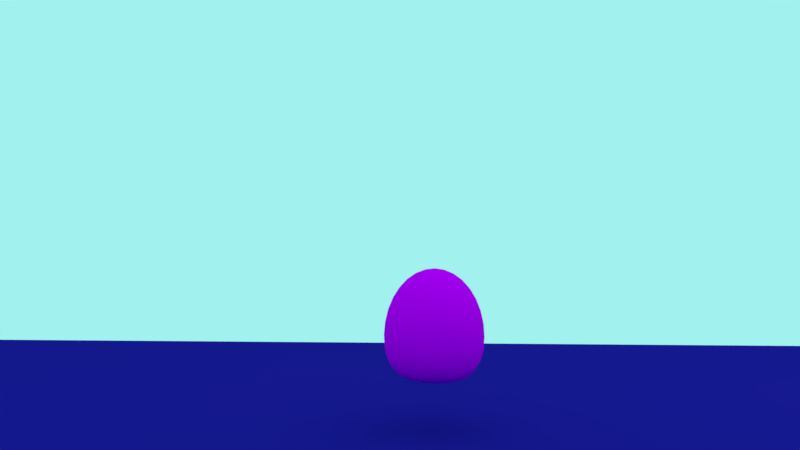 # Source: Fase_I_Baby_jump.blend  (saved by Blender 2.79.0; exported with 4.5.12 LTS)
import bpy
from mathutils import Matrix  # noqa: F401  (used for matrix-valued properties, if any)

bpy.ops.wm.read_factory_settings(use_empty=True)
scene = bpy.context.scene
scene.name = 'Scene'

# ---- collections
col_collection_1 = bpy.data.collections.new('Collection 1'); scene.collection.children.link(col_collection_1)

# ---- images (referenced by path relative to the original .blend; pixels are not part of the script)
import os
ASSET_DIR = os.environ.get("B2B_ASSET_DIR", "")  # directory of the original .blend (textures are referenced by path, not embedded)
HERE = os.path.dirname(os.path.abspath(__file__))  # packed textures are extracted next to this script under _unpacked/

def load_image(name, relpath, width, height, colorspace="sRGB"):
    """Load a texture the original file referenced (path relative to the .blend, or extracted next to this script)."""
    p = next((c for c in (os.path.join(HERE, relpath), os.path.join(ASSET_DIR, relpath)) if relpath and os.path.exists(c)), "")
    if p:
        img = bpy.data.images.load(p, check_existing=True)
        img.name = name
    else:  # same state as the original file: an image datablock whose file is absent (Cycles renders it pink)
        img = bpy.data.images.new(name, width, height)
        img.source = "FILE"
        img.filepath = "//" + (relpath or name)
    img.colorspace_settings.name = colorspace
    return img
img_happy_texture_png = load_image('Happy_texture.png', 'Happy_texture.png', 1024, 1024, 'sRGB')

# ---- materials (node trees are filled in below, after node groups)
mat_material_002 = bpy.data.materials.new('Material.002')
mat_material_002.alpha_threshold = 0.0
mat_material_002.roughness = 0.5
mat_material_001 = bpy.data.materials.new('Material.001')
mat_material_001.alpha_threshold = 0.0
mat_material_001.roughness = 0.5

# ---- material node trees
mat_material_002.use_nodes = True; mat_material_002.node_tree.nodes.clear()
_N = mat_material_002.node_tree.nodes; _L = mat_material_002.node_tree.links
n0 = _N.new('ShaderNodeOutputMaterial'); n0.name = 'Material Output'; n0.location = (300, 300)
n1 = _N.new('ShaderNodeBsdfDiffuse'); n1.name = 'Diffuse BSDF'; n1.location = (10, 300)
n1.inputs[0].default_value = (0.01842, 0.01061, 0.3032, 1.0)
_L.new(n1.outputs[0], n0.inputs[0])
n0.is_active_output = True
mat_material_001.use_nodes = True; mat_material_001.node_tree.nodes.clear()
_N = mat_material_001.node_tree.nodes; _L = mat_material_001.node_tree.links
n0 = _N.new('ShaderNodeOutputMaterial'); n0.name = 'Material Output'; n0.location = (300, 300)
n1 = _N.new('ShaderNodeBsdfDiffuse'); n1.name = 'Diffuse BSDF'; n1.location = (10, 300)
n2 = _N.new('ShaderNodeTexImage'); n2.name = 'Image Texture'; n2.location = (-180, 300)
n2.width = 140
n2.image = img_happy_texture_png
_L.new(n1.outputs[0], n0.inputs[0])
_L.new(n2.outputs[0], n1.inputs[0])
n0.is_active_output = True

# ---- world
world_world = bpy.data.worlds.new('World'); scene.world = world_world
world_world.use_nodes = True; world_world.node_tree.nodes.clear()
_N = world_world.node_tree.nodes; _L = world_world.node_tree.links
n0 = _N.new('ShaderNodeOutputWorld'); n0.name = 'World Output'; n0.location = (300, 300)
n1 = _N.new('ShaderNodeBackground'); n1.name = 'Background'; n1.location = (10, 300)
n1.inputs[0].default_value = (0.3558, 0.8829, 0.8576, 1.0)
_L.new(n1.outputs[0], n0.inputs[0])
n0.is_active_output = True
world_world.color = (0.05088, 0.05088, 0.05088)
world_world.use_sun_shadow = False
world_world.sun_shadow_jitter_overblur = 0.0
world_world.cycles.sampling_method = 'MANUAL'

# ---- cameras
cam_camera = bpy.data.cameras.new('Camera')
cam_camera.clip_end = 100.0
cam_camera.lens = 23.16
cam_camera.sensor_width = 32.0
cam_camera.sensor_height = 18.0
cam_camera.ortho_scale = 7.314
cam_camera.dof.focus_distance = 0.0

# ---- lights
light_lamp = bpy.data.lights.new('Lamp', 'POINT')
light_lamp.transmission_factor = 0.0
light_lamp.cutoff_distance = 30.0
light_lamp.energy = 100.0
light_lamp.shadow_buffer_clip_start = 1.001
light_lamp.shadow_soft_size = 0.1
light_lamp.shadow_maximum_resolution = 0.006
light_lamp.use_absolute_resolution = True

# ---- meshes
me_plane = bpy.data.meshes.new('Plane')
me_plane.from_pydata([(-1.0, -1.0, 0.0), (1.0, -1.0, 0.0), (-1.0, 1.0, 0.0), (1.0, 1.0, 0.0)], [], [(0, 1, 3, 2)])
_uv = me_plane.uv_layers.new(name='UVMap')
_uv.uv.foreach_set('vector', [-0.6324, -0.6481, 1.441, -0.6481, 1.441, 1.465, -0.6324, 1.465])
me_plane.materials.append(mat_material_002)
me_plane.use_remesh_preserve_volume = False
me_plane.use_remesh_preserve_attributes = False
me_plane.use_mirror_vertex_groups = False
me_plane.update()
me_sphere = bpy.data.meshes.new('Sphere')
me_sphere.from_pydata([(-2.11e-07, 0.1988, 1.006), (-2.11e-07, 0.3899, 0.9416), (-2.11e-07, 0.5661, 0.8367), (-2.11e-07, 0.8472, 0.5233), (-2.11e-07, 0.9414, 0.3269), (-2.11e-07, 1.019, -0.1055), (-2.11e-07, 0.9414, -0.4896), (-2.11e-07, 0.8472, -0.6333), (-2.11e-07, 0.5661, -0.804), (-2.11e-07, 0.3899, -0.8372), (-2.11e-07, 0.1988, -0.8475), (-2.11e-07, 4.768e-07, -0.8479), (0.07625, 0.1837, 1.006), (0.1496, 0.3602, 0.9416), (0.2172, 0.523, 0.8367), (0.2764, 0.6657, 0.6954), (0.325, 0.7827, 0.5233), (0.3611, 0.8697, 0.3269), (0.3833, 0.9233, 0.1139), (0.3909, 0.9414, -0.1055), (0.3833, 0.9233, -0.3108), (0.3611, 0.8697, -0.4896), (0.325, 0.7827, -0.6333), (0.2764, 0.6657, -0.7379), (0.2172, 0.523, -0.804), (0.1496, 0.3602, -0.8372), (0.07625, 0.1837, -0.8475), (0.1409, 0.1406, 1.006), (0.2764, 0.2757, 0.9416), (0.4012, 0.4003, 0.8367), (0.5107, 0.5095, 0.6954), (0.6005, 0.5991, 0.5233), (0.6672, 0.6656, 0.3269), (0.7083, 0.7067, 0.1139), (0.7222, 0.7205, -0.1055), (0.7083, 0.7067, -0.3108), (0.6672, 0.6656, -0.4896), (0.6005, 0.5991, -0.6333), (0.5107, 0.5095, -0.7379), (0.4012, 0.4003, -0.804), (0.2764, 0.2757, -0.8372), (0.1409, 0.1406, -0.8475), (0.1841, 0.07607, 1.006), (0.3611, 0.1492, 0.9416), (0.5242, 0.2166, 0.8367), (0.6672, 0.2757, 0.6954), (0.7846, 0.3242, 0.5233), (0.8718, 0.3602, 0.3269), (0.9255, 0.3824, 0.1139), (0.9436, 0.3899, -0.1055), (0.9255, 0.3824, -0.3108), (0.8718, 0.3602, -0.4896), (0.7846, 0.3242, -0.6333), (0.6672, 0.2757, -0.7379), (0.5242, 0.2166, -0.804), (0.3611, 0.1492, -0.8372), (0.1841, 0.07607, -0.8475), (0.1993, 4.768e-07, 1.006), (0.3909, 4.768e-07, 0.9416), (0.5674, 4.768e-07, 0.8367), (0.7222, 4.768e-07, 0.6954), (0.8492, 4.768e-07, 0.5233), (0.9436, 4.768e-07, 0.3269), (1.002, 4.768e-07, 0.1139), (1.021, 4.768e-07, -0.1055), (1.002, 4.768e-07, -0.3108), (0.9436, 4.768e-07, -0.4896), (0.8492, 4.768e-07, -0.6333), (0.7222, 4.768e-07, -0.7379), (0.5674, 4.768e-07, -0.804), (0.3909, 4.768e-07, -0.8372), (0.1993, 4.768e-07, -0.8475), (0.1841, -0.07607, 1.006), (0.3611, -0.1492, 0.9416), (0.5242, -0.2166, 0.8367), (0.6672, -0.2757, 0.6954), (0.7846, -0.3242, 0.5233), (0.8718, -0.3602, 0.3269), (0.9255, -0.3824, 0.1139), (0.9436, -0.3899, -0.1055), (0.9255, -0.3824, -0.3108), (0.8718, -0.3602, -0.4896), (0.7846, -0.3242, -0.6333), (0.6672, -0.2757, -0.7379), (0.5242, -0.2166, -0.804), (0.3611, -0.1492, -0.8372), (0.1841, -0.07607, -0.8475), (0.1409, -0.1406, 1.006), (0.2764, -0.2757, 0.9416), (0.4012, -0.4003, 0.8367), (0.5107, -0.5095, 0.6954), (0.6005, -0.5991, 0.5233), (0.6672, -0.6656, 0.3269), (0.7083, -0.7066, 0.1139), (0.7222, -0.7205, -0.1055), (0.7083, -0.7066, -0.3108), (0.6672, -0.6656, -0.4896), (0.6005, -0.5991, -0.6333), (0.5107, -0.5095, -0.7379), (0.4012, -0.4003, -0.804), (0.2764, -0.2757, -0.8372), (0.1409, -0.1406, -0.8475), (0.07625, -0.1837, 1.006), (0.1496, -0.3602, 0.9416), (0.2172, -0.523, 0.8367), (0.2764, -0.6656, 0.6954), (0.325, -0.7827, 0.5233), (0.3611, -0.8697, 0.3269), (0.3833, -0.9233, 0.1139), (0.3909, -0.9414, -0.1055), (0.3833, -0.9233, -0.3108), (0.3611, -0.8697, -0.4896), (0.325, -0.7827, -0.6333), (0.2764, -0.6656, -0.7379), (0.2171, -0.523, -0.804), (0.1496, -0.3602, -0.8372), (0.07625, -0.1837, -0.8475), (-2.815e-07, -0.1988, 1.006), (-3.272e-07, -0.3899, 0.9416), (-3.576e-07, -0.5661, 0.8367), (-2.967e-07, -0.7205, 0.6954), (-4.489e-07, -0.8472, 0.5233), (-4.185e-07, -0.9414, 0.3269), (-3.576e-07, -0.9994, 0.1139), (-4.489e-07, -1.019, -0.1055), (-3.576e-07, -0.9994, -0.3108), (-4.794e-07, -0.9414, -0.4896), (-4.489e-07, -0.8472, -0.6333), (-2.967e-07, -0.7205, -0.7379), (-3.728e-07, -0.5661, -0.804), (-3.88e-07, -0.3899, -0.8372), (-2.663e-07, -0.1988, -0.8475), (-3.384e-07, 2.384e-07, 1.028), (-0.07625, -0.1837, 1.006), (-0.1496, -0.3602, 0.9416), (-0.2172, -0.523, 0.8367), (-0.2764, -0.6656, 0.6954), (-0.325, -0.7827, 0.5233), (-0.3611, -0.8697, 0.3269), (-0.3834, -0.9233, 0.1139), (-0.3909, -0.9414, -0.1055), (-0.3834, -0.9233, -0.3108), (-0.3611, -0.8697, -0.4896), (-0.325, -0.7827, -0.6333), (-0.2764, -0.6656, -0.7379), (-0.2172, -0.523, -0.804), (-0.1496, -0.3602, -0.8372), (-0.07625, -0.1837, -0.8475), (-0.1409, -0.1406, 1.006), (-0.2764, -0.2757, 0.9416), (-0.4012, -0.4003, 0.8367), (-0.5107, -0.5095, 0.6954), (-0.6005, -0.5991, 0.5233), (-0.6672, -0.6656, 0.3269), (-0.7083, -0.7066, 0.1139), (-0.7222, -0.7205, -0.1055), (-0.7083, -0.7066, -0.3108), (-0.6672, -0.6656, -0.4896), (-0.6005, -0.5991, -0.6333), (-0.5107, -0.5095, -0.7379), (-0.4012, -0.4003, -0.804), (-0.2764, -0.2757, -0.8372), (-0.1409, -0.1406, -0.8475), (-0.1841, -0.07607, 1.006), (-0.3611, -0.1492, 0.9416), (-0.5242, -0.2166, 0.8367), (-0.6672, -0.2757, 0.6954), (-0.7846, -0.3242, 0.5233), (-0.8718, -0.3602, 0.3269), (-0.9255, -0.3824, 0.1139), (-0.9436, -0.3899, -0.1055), (-0.9255, -0.3824, -0.3108), (-0.8718, -0.3602, -0.4896), (-0.7846, -0.3242, -0.6333), (-0.6672, -0.2757, -0.7379), (-0.5242, -0.2166, -0.804), (-0.3611, -0.1492, -0.8372), (-0.1841, -0.07607, -0.8475), (-0.1993, 5.96e-07, 1.006), (-0.3909, 7.153e-07, 0.9416), (-0.5674, 8.345e-07, 0.8367), (-0.7222, 7.153e-07, 0.6954), (-0.8492, 9.537e-07, 0.5233), (-0.9436, 9.537e-07, 0.3269), (-1.002, 8.345e-07, 0.1139), (-1.021, 9.537e-07, -0.1055), (-1.002, 8.345e-07, -0.3108), (-0.9436, 9.537e-07, -0.4896), (-0.8492, 9.537e-07, -0.6333), (-0.7222, 7.153e-07, -0.7379), (-0.5674, 8.345e-07, -0.804), (-0.3909, 7.153e-07, -0.8372), (-0.1993, 5.96e-07, -0.8475), (-0.1841, 0.07607, 1.006), (-0.3611, 0.1492, 0.9416), (-0.5242, 0.2166, 0.8367), (-0.6672, 0.2757, 0.6954), (-0.7846, 0.3242, 0.5233), (-0.8718, 0.3602, 0.3269), (-0.9255, 0.3824, 0.1139), (-0.9436, 0.3899, -0.1055), (-0.9255, 0.3824, -0.3108), (-0.8718, 0.3602, -0.4896), (-0.7846, 0.3242, -0.6333), (-0.6672, 0.2757, -0.7379), (-0.5242, 0.2166, -0.804), (-0.3611, 0.1492, -0.8372), (-0.1841, 0.07607, -0.8475), (-0.1409, 0.1406, 1.006), (-0.2764, 0.2757, 0.9416), (-0.4012, 0.4003, 0.8367), (-0.5107, 0.5095, 0.6954), (-0.6005, 0.5991, 0.5233), (-0.6672, 0.6657, 0.3269), (-0.7083, 0.7067, 0.1139), (-0.7222, 0.7205, -0.1055), (-0.7083, 0.7067, -0.3108), (-0.6672, 0.6657, -0.4896), (-0.6005, 0.5991, -0.6333), (-0.5107, 0.5095, -0.7379), (-0.4012, 0.4003, -0.804), (-0.2764, 0.2757, -0.8372), (-0.1409, 0.1406, -0.8475), (-0.07625, 0.1837, 1.006), (-0.1496, 0.3602, 0.9416), (-0.2172, 0.523, 0.8367), (-0.2764, 0.6656, 0.6954), (-0.325, 0.7827, 0.5233), (-0.3611, 0.8697, 0.3269), (-0.3833, 0.9233, 0.1139), (-0.3909, 0.9414, -0.1055), (-0.3833, 0.9233, -0.3108), (-0.3611, 0.8697, -0.4896), (-0.325, 0.7827, -0.6333), (-0.2764, 0.6656, -0.7379), (-0.2172, 0.523, -0.804), (-0.1496, 0.3602, -0.8372), (-0.07625, 0.1837, -0.8475), (1.142e-07, 0.7205, 0.6954), (1.903e-07, 0.9994, 0.1139), (1.903e-07, 0.9994, -0.3108), (1.142e-07, 0.7205, -0.7379)], [], [(239, 4, 17, 18), (10, 9, 25, 26), (5, 239, 18, 19), (0, 132, 12), (11, 10, 26), (240, 5, 19, 20), (1, 0, 12, 13), (6, 240, 20, 21), (2, 1, 13, 14), (7, 6, 21, 22), (238, 2, 14, 15), (241, 7, 22, 23), (3, 238, 15, 16), (8, 241, 23, 24), (4, 3, 16, 17), (9, 8, 24, 25), (24, 23, 38, 39), (17, 16, 31, 32), (25, 24, 39, 40), (18, 17, 32, 33), (26, 25, 40, 41), (19, 18, 33, 34), (12, 132, 27), (11, 26, 41), (20, 19, 34, 35), (13, 12, 27, 28), (21, 20, 35, 36), (14, 13, 28, 29), (22, 21, 36, 37), (15, 14, 29, 30), (23, 22, 37, 38), (16, 15, 30, 31), (36, 35, 50, 51), (29, 28, 43, 44), (37, 36, 51, 52), (30, 29, 44, 45), (38, 37, 52, 53), (31, 30, 45, 46), (39, 38, 53, 54), (32, 31, 46, 47), (40, 39, 54, 55), (33, 32, 47, 48), (41, 40, 55, 56), (34, 33, 48, 49), (27, 132, 42), (11, 41, 56), (35, 34, 49, 50), (28, 27, 42, 43), (55, 54, 69, 70), (48, 47, 62, 63), (56, 55, 70, 71), (49, 48, 63, 64), (42, 132, 57), (11, 56, 71), (50, 49, 64, 65), (43, 42, 57, 58), (51, 50, 65, 66), (44, 43, 58, 59), (52, 51, 66, 67), (45, 44, 59, 60), (53, 52, 67, 68), (46, 45, 60, 61), (54, 53, 68, 69), (47, 46, 61, 62), (59, 58, 73, 74), (67, 66, 81, 82), (60, 59, 74, 75), (68, 67, 82, 83), (61, 60, 75, 76), (69, 68, 83, 84), (62, 61, 76, 77), (70, 69, 84, 85), (63, 62, 77, 78), (71, 70, 85, 86), (64, 63, 78, 79), (57, 132, 72), (11, 71, 86), (65, 64, 79, 80), (58, 57, 72, 73), (66, 65, 80, 81), (78, 77, 92, 93), (86, 85, 100, 101), (79, 78, 93, 94), (72, 132, 87), (11, 86, 101), (80, 79, 94, 95), (73, 72, 87, 88), (81, 80, 95, 96), (74, 73, 88, 89), (82, 81, 96, 97), (75, 74, 89, 90), (83, 82, 97, 98), (76, 75, 90, 91), (84, 83, 98, 99), (77, 76, 91, 92), (85, 84, 99, 100), (97, 96, 111, 112), (90, 89, 104, 105), (98, 97, 112, 113), (91, 90, 105, 106), (99, 98, 113, 114), (92, 91, 106, 107), (100, 99, 114, 115), (93, 92, 107, 108), (101, 100, 115, 116), (94, 93, 108, 109), (87, 132, 102), (11, 101, 116), (95, 94, 109, 110), (88, 87, 102, 103), (96, 95, 110, 111), (89, 88, 103, 104), (116, 115, 130, 131), (109, 108, 123, 124), (102, 132, 117), (11, 116, 131), (110, 109, 124, 125), (103, 102, 117, 118), (111, 110, 125, 126), (104, 103, 118, 119), (112, 111, 126, 127), (105, 104, 119, 120), (113, 112, 127, 128), (106, 105, 120, 121), (114, 113, 128, 129), (107, 106, 121, 122), (115, 114, 129, 130), (108, 107, 122, 123), (120, 119, 135, 136), (128, 127, 143, 144), (121, 120, 136, 137), (129, 128, 144, 145), (122, 121, 137, 138), (130, 129, 145, 146), (123, 122, 138, 139), (131, 130, 146, 147), (124, 123, 139, 140), (117, 132, 133), (11, 131, 147), (125, 124, 140, 141), (118, 117, 133, 134), (126, 125, 141, 142), (119, 118, 134, 135), (127, 126, 142, 143), (140, 139, 154, 155), (133, 132, 148), (11, 147, 162), (141, 140, 155, 156), (134, 133, 148, 149), (142, 141, 156, 157), (135, 134, 149, 150), (143, 142, 157, 158), (136, 135, 150, 151), (144, 143, 158, 159), (137, 136, 151, 152), (145, 144, 159, 160), (138, 137, 152, 153), (146, 145, 160, 161), (139, 138, 153, 154), (147, 146, 161, 162), (159, 158, 173, 174), (152, 151, 166, 167), (160, 159, 174, 175), (153, 152, 167, 168), (161, 160, 175, 176), (154, 153, 168, 169), (162, 161, 176, 177), (155, 154, 169, 170), (148, 132, 163), (11, 162, 177), (156, 155, 170, 171), (149, 148, 163, 164), (157, 156, 171, 172), (150, 149, 164, 165), (158, 157, 172, 173), (151, 150, 165, 166), (11, 177, 192), (171, 170, 185, 186), (164, 163, 178, 179), (172, 171, 186, 187), (165, 164, 179, 180), (173, 172, 187, 188), (166, 165, 180, 181), (174, 173, 188, 189), (167, 166, 181, 182), (175, 174, 189, 190), (168, 167, 182, 183), (176, 175, 190, 191), (169, 168, 183, 184), (177, 176, 191, 192), (170, 169, 184, 185), (163, 132, 178), (190, 189, 204, 205), (183, 182, 197, 198), (191, 190, 205, 206), (184, 183, 198, 199), (192, 191, 206, 207), (185, 184, 199, 200), (178, 132, 193), (11, 192, 207), (186, 185, 200, 201), (179, 178, 193, 194), (187, 186, 201, 202), (180, 179, 194, 195), (188, 187, 202, 203), (181, 180, 195, 196), (189, 188, 203, 204), (182, 181, 196, 197), (194, 193, 208, 209), (202, 201, 216, 217), (195, 194, 209, 210), (203, 202, 217, 218), (196, 195, 210, 211), (204, 203, 218, 219), (197, 196, 211, 212), (205, 204, 219, 220), (198, 197, 212, 213), (206, 205, 220, 221), (199, 198, 213, 214), (207, 206, 221, 222), (200, 199, 214, 215), (193, 132, 208), (11, 207, 222), (201, 200, 215, 216), (213, 212, 227, 228), (221, 220, 235, 236), (214, 213, 228, 229), (222, 221, 236, 237), (215, 214, 229, 230), (208, 132, 223), (11, 222, 237), (216, 215, 230, 231), (209, 208, 223, 224), (217, 216, 231, 232), (210, 209, 224, 225), (218, 217, 232, 233), (211, 210, 225, 226), (219, 218, 233, 234), (212, 211, 226, 227), (220, 219, 234, 235), (232, 231, 240, 6), (225, 224, 1, 2), (233, 232, 6, 7), (226, 225, 2, 238), (234, 233, 7, 241), (227, 226, 238, 3), (235, 234, 241, 8), (228, 227, 3, 4), (236, 235, 8, 9), (229, 228, 4, 239), (237, 236, 9, 10), (230, 229, 239, 5), (223, 132, 0), (11, 237, 10), (231, 230, 5, 240), (224, 223, 0, 1)])
me_sphere.polygons.foreach_set('use_smooth', [True] * 256)
_uv = me_sphere.uv_layers.new(name='UVMap')
_uv.uv.foreach_set('vector', [0.2991, 0.3709, 0.2991, 0.4299, 0.2167, 0.4299, 0.2116, 0.3709, 0.2991, 0.1043, 0.2991, 0.1072, 0.265, 0.1072, 0.2817, 0.1043, 0.2991, 0.31, 0.2991, 0.3709, 0.2116, 0.3709, 0.2099, 0.31, 0.2991, 0.6182, 0.2991, 0.6243, 0.2817, 0.6182, 0.2991, 0.1042, 0.2991, 0.1043, 0.2817, 0.1043, 0.2991, 0.2531, 0.2991, 0.31, 0.2099, 0.31, 0.2116, 0.2531, 0.2991, 0.6003, 0.2991, 0.6182, 0.2817, 0.6182, 0.265, 0.6003, 0.2991, 0.2036, 0.2991, 0.2531, 0.2116, 0.2531, 0.2167, 0.2036, 0.2991, 0.5712, 0.2991, 0.6003, 0.265, 0.6003, 0.2496, 0.5712, 0.2991, 0.1637, 0.2991, 0.2036, 0.2167, 0.2036, 0.225, 0.1637, 0.2991, 0.5321, 0.2991, 0.5712, 0.2496, 0.5712, 0.2361, 0.5321, 0.2991, 0.1347, 0.2991, 0.1637, 0.225, 0.1637, 0.2361, 0.1347, 0.2991, 0.4844, 0.2991, 0.5321, 0.2361, 0.5321, 0.225, 0.4844, 0.2991, 0.1164, 0.2991, 0.1347, 0.2361, 0.1347, 0.2496, 0.1164, 0.2991, 0.4299, 0.2991, 0.4844, 0.225, 0.4844, 0.2167, 0.4299, 0.2991, 0.1072, 0.2991, 0.1164, 0.2496, 0.1164, 0.265, 0.1072, 0.2496, 0.1164, 0.2361, 0.1347, 0.1826, 0.1347, 0.2076, 0.1164, 0.2167, 0.4299, 0.225, 0.4844, 0.1621, 0.4844, 0.1468, 0.4299, 0.265, 0.1072, 0.2496, 0.1164, 0.2076, 0.1164, 0.2361, 0.1072, 0.2116, 0.3709, 0.2167, 0.4299, 0.1468, 0.4299, 0.1375, 0.3709, 0.2817, 0.1043, 0.265, 0.1072, 0.2361, 0.1072, 0.267, 0.1043, 0.2099, 0.31, 0.2116, 0.3709, 0.1375, 0.3709, 0.1343, 0.31, 0.2817, 0.6182, 0.2991, 0.6243, 0.267, 0.6182, 0.2991, 0.1042, 0.2817, 0.1043, 0.267, 0.1043, 0.2116, 0.2531, 0.2099, 0.31, 0.1343, 0.31, 0.1375, 0.2531, 0.265, 0.6003, 0.2817, 0.6182, 0.267, 0.6182, 0.2361, 0.6003, 0.2167, 0.2036, 0.2116, 0.2531, 0.1375, 0.2531, 0.1468, 0.2036, 0.2496, 0.5712, 0.265, 0.6003, 0.2361, 0.6003, 0.2076, 0.5712, 0.225, 0.1637, 0.2167, 0.2036, 0.1468, 0.2036, 0.1621, 0.1637, 0.2361, 0.5321, 0.2496, 0.5712, 0.2076, 0.5712, 0.1826, 0.5321, 0.2361, 0.1347, 0.225, 0.1637, 0.1621, 0.1637, 0.1826, 0.1347, 0.225, 0.4844, 0.2361, 0.5321, 0.1826, 0.5321, 0.1621, 0.4844, 0.1468, 0.2036, 0.1375, 0.2531, 0.08791, 0.2531, 0.1002, 0.2036, 0.2076, 0.5712, 0.2361, 0.6003, 0.2167, 0.6003, 0.1795, 0.5712, 0.1621, 0.1637, 0.1468, 0.2036, 0.1002, 0.2036, 0.1201, 0.1637, 0.1826, 0.5321, 0.2076, 0.5712, 0.1795, 0.5712, 0.1468, 0.5321, 0.1826, 0.1347, 0.1621, 0.1637, 0.1201, 0.1637, 0.1468, 0.1347, 0.1621, 0.4844, 0.1826, 0.5321, 0.1468, 0.5321, 0.1201, 0.4844, 0.2076, 0.1164, 0.1826, 0.1347, 0.1468, 0.1347, 0.1795, 0.1164, 0.1468, 0.4299, 0.1621, 0.4844, 0.1201, 0.4844, 0.1002, 0.4299, 0.2361, 0.1072, 0.2076, 0.1164, 0.1795, 0.1164, 0.2167, 0.1072, 0.1375, 0.3709, 0.1468, 0.4299, 0.1002, 0.4299, 0.08791, 0.3709, 0.267, 0.1043, 0.2361, 0.1072, 0.2167, 0.1072, 0.2571, 0.1043, 0.1343, 0.31, 0.1375, 0.3709, 0.08791, 0.3709, 0.08377, 0.31, 0.267, 0.6182, 0.2991, 0.6243, 0.2571, 0.6182, 0.2991, 0.1042, 0.267, 0.1043, 0.2571, 0.1043, 0.1375, 0.2531, 0.1343, 0.31, 0.08377, 0.31, 0.08791, 0.2531, 0.2361, 0.6003, 0.267, 0.6182, 0.2571, 0.6182, 0.2167, 0.6003, 0.2167, 0.1072, 0.1795, 0.1164, 0.1696, 0.1164, 0.2099, 0.1072, 0.08791, 0.3709, 0.1002, 0.4299, 0.08377, 0.4299, 0.07051, 0.3709, 0.2571, 0.1043, 0.2167, 0.1072, 0.2099, 0.1072, 0.2537, 0.1043, 0.08377, 0.31, 0.08791, 0.3709, 0.07051, 0.3709, 0.06603, 0.31, 0.2571, 0.6182, 0.2991, 0.6243, 0.2537, 0.6182, 0.2991, 0.1042, 0.2571, 0.1043, 0.2537, 0.1043, 0.08791, 0.2531, 0.08377, 0.31, 0.06603, 0.31, 0.07051, 0.2531, 0.2167, 0.6003, 0.2571, 0.6182, 0.2537, 0.6182, 0.2099, 0.6003, 0.1002, 0.2036, 0.08791, 0.2531, 0.07051, 0.2531, 0.08377, 0.2036, 0.1795, 0.5712, 0.2167, 0.6003, 0.2099, 0.6003, 0.1696, 0.5712, 0.1201, 0.1637, 0.1002, 0.2036, 0.08377, 0.2036, 0.1053, 0.1637, 0.1468, 0.5321, 0.1795, 0.5712, 0.1696, 0.5712, 0.1343, 0.5321, 0.1468, 0.1347, 0.1201, 0.1637, 0.1053, 0.1637, 0.1343, 0.1347, 0.1201, 0.4844, 0.1468, 0.5321, 0.1343, 0.5321, 0.1053, 0.4844, 0.1795, 0.1164, 0.1468, 0.1347, 0.1343, 0.1347, 0.1696, 0.1164, 0.1002, 0.4299, 0.1201, 0.4844, 0.1053, 0.4844, 0.08377, 0.4299, 0.5104, 0.8656, 0.4736, 0.9006, 0.4674, 0.9006, 0.5014, 0.8656, 0.5691, 0.375, 0.5888, 0.423, 0.5738, 0.423, 0.5556, 0.375, 0.5426, 0.8185, 0.5104, 0.8656, 0.5014, 0.8656, 0.5312, 0.8185, 0.5426, 0.3401, 0.5691, 0.375, 0.5556, 0.375, 0.5312, 0.3401, 0.5691, 0.761, 0.5426, 0.8185, 0.5312, 0.8185, 0.5556, 0.761, 0.5104, 0.3181, 0.5426, 0.3401, 0.5312, 0.3401, 0.5014, 0.3181, 0.5888, 0.6955, 0.5691, 0.761, 0.5556, 0.761, 0.5738, 0.6955, 0.4736, 0.307, 0.5104, 0.3181, 0.5014, 0.3181, 0.4674, 0.307, 0.6009, 0.6244, 0.5888, 0.6955, 0.5738, 0.6955, 0.585, 0.6244, 0.4336, 0.3035, 0.4736, 0.307, 0.4674, 0.307, 0.4305, 0.3035, 0.605, 0.5512, 0.6009, 0.6244, 0.585, 0.6244, 0.5888, 0.5512, 0.4336, 0.9222, 0.3921, 0.9295, 0.4305, 0.9222, 0.3921, 0.3034, 0.4336, 0.3035, 0.4305, 0.3035, 0.6009, 0.4826, 0.605, 0.5512, 0.5888, 0.5512, 0.585, 0.4826, 0.4736, 0.9006, 0.4336, 0.9222, 0.4305, 0.9222, 0.4674, 0.9006, 0.5888, 0.423, 0.6009, 0.4826, 0.585, 0.4826, 0.5738, 0.423, 0.585, 0.6244, 0.5738, 0.6955, 0.5312, 0.6955, 0.5397, 0.6244, 0.4305, 0.3035, 0.4674, 0.307, 0.4497, 0.307, 0.4215, 0.3035, 0.5888, 0.5512, 0.585, 0.6244, 0.5397, 0.6244, 0.5426, 0.5512, 0.4305, 0.9222, 0.3921, 0.9295, 0.4215, 0.9222, 0.3921, 0.3034, 0.4305, 0.3035, 0.4215, 0.3035, 0.585, 0.4826, 0.5888, 0.5512, 0.5426, 0.5512, 0.5397, 0.4826, 0.4674, 0.9006, 0.4305, 0.9222, 0.4215, 0.9222, 0.4497, 0.9006, 0.5738, 0.423, 0.585, 0.4826, 0.5397, 0.4826, 0.5312, 0.423, 0.5014, 0.8656, 0.4674, 0.9006, 0.4497, 0.9006, 0.4757, 0.8656, 0.5556, 0.375, 0.5738, 0.423, 0.5312, 0.423, 0.5173, 0.375, 0.5312, 0.8185, 0.5014, 0.8656, 0.4757, 0.8656, 0.4985, 0.8185, 0.5312, 0.3401, 0.5556, 0.375, 0.5173, 0.375, 0.4985, 0.3401, 0.5556, 0.761, 0.5312, 0.8185, 0.4985, 0.8185, 0.5173, 0.761, 0.5014, 0.3181, 0.5312, 0.3401, 0.4985, 0.3401, 0.4757, 0.3181, 0.5738, 0.6955, 0.5556, 0.761, 0.5173, 0.761, 0.5312, 0.6955, 0.4674, 0.307, 0.5014, 0.3181, 0.4757, 0.3181, 0.4497, 0.307, 0.5173, 0.375, 0.5312, 0.423, 0.4674, 0.423, 0.4598, 0.375, 0.4985, 0.8185, 0.4757, 0.8656, 0.4374, 0.8656, 0.4497, 0.8185, 0.4985, 0.3401, 0.5173, 0.375, 0.4598, 0.375, 0.4497, 0.3401, 0.5173, 0.761, 0.4985, 0.8185, 0.4497, 0.8185, 0.4598, 0.761, 0.4757, 0.3181, 0.4985, 0.3401, 0.4497, 0.3401, 0.4374, 0.3181, 0.5312, 0.6955, 0.5173, 0.761, 0.4598, 0.761, 0.4674, 0.6955, 0.4497, 0.307, 0.4757, 0.3181, 0.4374, 0.3181, 0.4233, 0.307, 0.5397, 0.6244, 0.5312, 0.6955, 0.4674, 0.6955, 0.472, 0.6244, 0.4215, 0.3035, 0.4497, 0.307, 0.4233, 0.307, 0.408, 0.3035, 0.5426, 0.5512, 0.5397, 0.6244, 0.472, 0.6244, 0.4736, 0.5512, 0.4215, 0.9222, 0.3921, 0.9295, 0.408, 0.9222, 0.3921, 0.3034, 0.4215, 0.3035, 0.408, 0.3035, 0.5397, 0.4826, 0.5426, 0.5512, 0.4736, 0.5512, 0.472, 0.4826, 0.4497, 0.9006, 0.4215, 0.9222, 0.408, 0.9222, 0.4233, 0.9006, 0.5312, 0.423, 0.5397, 0.4826, 0.472, 0.4826, 0.4674, 0.423, 0.4757, 0.8656, 0.4497, 0.9006, 0.4233, 0.9006, 0.4374, 0.8656, 0.408, 0.3035, 0.4233, 0.307, 0.3921, 0.307, 0.3921, 0.3035, 0.4736, 0.5512, 0.472, 0.6244, 0.3921, 0.6244, 0.3921, 0.5512, 0.408, 0.9222, 0.3921, 0.9295, 0.3921, 0.9222, 0.3921, 0.3034, 0.408, 0.3035, 0.3921, 0.3035, 0.472, 0.4826, 0.4736, 0.5512, 0.3921, 0.5512, 0.3921, 0.4826, 0.4233, 0.9006, 0.408, 0.9222, 0.3921, 0.9222, 0.3921, 0.9006, 0.4674, 0.423, 0.472, 0.4826, 0.3921, 0.4826, 0.3921, 0.423, 0.4374, 0.8656, 0.4233, 0.9006, 0.3921, 0.9006, 0.3921, 0.8656, 0.4598, 0.375, 0.4674, 0.423, 0.3921, 0.423, 0.3921, 0.375, 0.4497, 0.8185, 0.4374, 0.8656, 0.3921, 0.8656, 0.3921, 0.8185, 0.4497, 0.3401, 0.4598, 0.375, 0.3921, 0.375, 0.3921, 0.3401, 0.4598, 0.761, 0.4497, 0.8185, 0.3921, 0.8185, 0.3921, 0.761, 0.4374, 0.3181, 0.4497, 0.3401, 0.3921, 0.3401, 0.3921, 0.3181, 0.4674, 0.6955, 0.4598, 0.761, 0.3921, 0.761, 0.3921, 0.6955, 0.4233, 0.307, 0.4374, 0.3181, 0.3921, 0.3181, 0.3921, 0.307, 0.472, 0.6244, 0.4674, 0.6955, 0.3921, 0.6955, 0.3921, 0.6244, 0.3921, 0.8185, 0.3921, 0.8656, 0.3468, 0.8656, 0.3345, 0.8185, 0.3921, 0.3401, 0.3921, 0.375, 0.3244, 0.375, 0.3345, 0.3401, 0.3921, 0.761, 0.3921, 0.8185, 0.3345, 0.8185, 0.3244, 0.761, 0.3921, 0.3181, 0.3921, 0.3401, 0.3345, 0.3401, 0.3468, 0.3181, 0.3921, 0.6955, 0.3921, 0.761, 0.3244, 0.761, 0.3168, 0.6955, 0.3921, 0.307, 0.3921, 0.3181, 0.3468, 0.3181, 0.3609, 0.307, 0.3921, 0.6244, 0.3921, 0.6955, 0.3168, 0.6955, 0.3122, 0.6244, 0.3921, 0.3035, 0.3921, 0.307, 0.3609, 0.307, 0.3762, 0.3035, 0.3921, 0.5512, 0.3921, 0.6244, 0.3122, 0.6244, 0.3106, 0.5512, 0.3921, 0.9222, 0.3921, 0.9295, 0.3762, 0.9222, 0.3921, 0.3034, 0.3921, 0.3035, 0.3762, 0.3035, 0.3921, 0.4826, 0.3921, 0.5512, 0.3106, 0.5512, 0.3122, 0.4826, 0.3921, 0.9006, 0.3921, 0.9222, 0.3762, 0.9222, 0.3609, 0.9006, 0.3921, 0.423, 0.3921, 0.4826, 0.3122, 0.4826, 0.3168, 0.423, 0.3921, 0.8656, 0.3921, 0.9006, 0.3609, 0.9006, 0.3468, 0.8656, 0.3921, 0.375, 0.3921, 0.423, 0.3168, 0.423, 0.3244, 0.375, 0.3106, 0.5512, 0.3122, 0.6244, 0.2445, 0.6244, 0.2416, 0.5512, 0.3762, 0.9222, 0.3921, 0.9295, 0.3627, 0.9222, 0.3921, 0.3034, 0.3762, 0.3035, 0.3627, 0.3035, 0.3122, 0.4826, 0.3106, 0.5512, 0.2416, 0.5512, 0.2445, 0.4826, 0.3609, 0.9006, 0.3762, 0.9222, 0.3627, 0.9222, 0.3345, 0.9006, 0.3168, 0.423, 0.3122, 0.4826, 0.2445, 0.4826, 0.253, 0.423, 0.3468, 0.8656, 0.3609, 0.9006, 0.3345, 0.9006, 0.3085, 0.8656, 0.3244, 0.375, 0.3168, 0.423, 0.253, 0.423, 0.2669, 0.375, 0.3345, 0.8185, 0.3468, 0.8656, 0.3085, 0.8656, 0.2857, 0.8185, 0.3345, 0.3401, 0.3244, 0.375, 0.2669, 0.375, 0.2857, 0.3401, 0.3244, 0.761, 0.3345, 0.8185, 0.2857, 0.8185, 0.2669, 0.761, 0.3468, 0.3181, 0.3345, 0.3401, 0.2857, 0.3401, 0.3085, 0.3181, 0.3168, 0.6955, 0.3244, 0.761, 0.2669, 0.761, 0.253, 0.6955, 0.3609, 0.307, 0.3468, 0.3181, 0.3085, 0.3181, 0.3345, 0.307, 0.3122, 0.6244, 0.3168, 0.6955, 0.253, 0.6955, 0.2445, 0.6244, 0.3762, 0.3035, 0.3609, 0.307, 0.3345, 0.307, 0.3627, 0.3035, 0.2857, 0.3401, 0.2669, 0.375, 0.2286, 0.375, 0.253, 0.3401, 0.2669, 0.761, 0.2857, 0.8185, 0.253, 0.8185, 0.2286, 0.761, 0.3085, 0.3181, 0.2857, 0.3401, 0.253, 0.3401, 0.2828, 0.3181, 0.253, 0.6955, 0.2669, 0.761, 0.2286, 0.761, 0.2104, 0.6955, 0.3345, 0.307, 0.3085, 0.3181, 0.2828, 0.3181, 0.3168, 0.307, 0.2445, 0.6244, 0.253, 0.6955, 0.2104, 0.6955, 0.1992, 0.6244, 0.3627, 0.3035, 0.3345, 0.307, 0.3168, 0.307, 0.3537, 0.3035, 0.2416, 0.5512, 0.2445, 0.6244, 0.1992, 0.6244, 0.1954, 0.5512, 0.3627, 0.9222, 0.3921, 0.9295, 0.3537, 0.9222, 0.3921, 0.3034, 0.3627, 0.3035, 0.3537, 0.3035, 0.2445, 0.4826, 0.2416, 0.5512, 0.1954, 0.5512, 0.1992, 0.4826, 0.3345, 0.9006, 0.3627, 0.9222, 0.3537, 0.9222, 0.3168, 0.9006, 0.253, 0.423, 0.2445, 0.4826, 0.1992, 0.4826, 0.2104, 0.423, 0.3085, 0.8656, 0.3345, 0.9006, 0.3168, 0.9006, 0.2828, 0.8656, 0.2669, 0.375, 0.253, 0.423, 0.2104, 0.423, 0.2286, 0.375, 0.2857, 0.8185, 0.3085, 0.8656, 0.2828, 0.8656, 0.253, 0.8185, 0.3921, 0.3034, 0.3537, 0.3035, 0.3506, 0.3035, 0.1992, 0.4826, 0.1954, 0.5512, 0.1792, 0.5512, 0.1833, 0.4826, 0.3168, 0.9006, 0.3537, 0.9222, 0.3506, 0.9222, 0.3106, 0.9006, 0.2104, 0.423, 0.1992, 0.4826, 0.1833, 0.4826, 0.1954, 0.423, 0.2828, 0.8656, 0.3168, 0.9006, 0.3106, 0.9006, 0.2738, 0.8656, 0.2286, 0.375, 0.2104, 0.423, 0.1954, 0.423, 0.2151, 0.375, 0.253, 0.8185, 0.2828, 0.8656, 0.2738, 0.8656, 0.2416, 0.8185, 0.253, 0.3401, 0.2286, 0.375, 0.2151, 0.375, 0.2416, 0.3401, 0.2286, 0.761, 0.253, 0.8185, 0.2416, 0.8185, 0.2151, 0.761, 0.2828, 0.3181, 0.253, 0.3401, 0.2416, 0.3401, 0.2738, 0.3181, 0.2104, 0.6955, 0.2286, 0.761, 0.2151, 0.761, 0.1954, 0.6955, 0.3168, 0.307, 0.2828, 0.3181, 0.2738, 0.3181, 0.3106, 0.307, 0.1992, 0.6244, 0.2104, 0.6955, 0.1954, 0.6955, 0.1833, 0.6244, 0.3537, 0.3035, 0.3168, 0.307, 0.3106, 0.307, 0.3506, 0.3035, 0.1954, 0.5512, 0.1992, 0.6244, 0.1833, 0.6244, 0.1792, 0.5512, 0.3537, 0.9222, 0.3921, 0.9295, 0.3506, 0.9222, 0.4286, 0.1164, 0.464, 0.1347, 0.4514, 0.1347, 0.4188, 0.1164, 0.5145, 0.4299, 0.4929, 0.4844, 0.4782, 0.4844, 0.4981, 0.4299, 0.3883, 0.1072, 0.4286, 0.1164, 0.4188, 0.1164, 0.3815, 0.1072, 0.5277, 0.3709, 0.5145, 0.4299, 0.4981, 0.4299, 0.5103, 0.3709, 0.3446, 0.1043, 0.3883, 0.1072, 0.3815, 0.1072, 0.3411, 0.1043, 0.5322, 0.31, 0.5277, 0.3709, 0.5103, 0.3709, 0.5145, 0.31, 0.3446, 0.6182, 0.2991, 0.6243, 0.3411, 0.6182, 0.2991, 0.1042, 0.3446, 0.1043, 0.3411, 0.1043, 0.5277, 0.2531, 0.5322, 0.31, 0.5145, 0.31, 0.5103, 0.2531, 0.3883, 0.6003, 0.3446, 0.6182, 0.3411, 0.6182, 0.3815, 0.6003, 0.5145, 0.2036, 0.5277, 0.2531, 0.5103, 0.2531, 0.4981, 0.2036, 0.4286, 0.5712, 0.3883, 0.6003, 0.3815, 0.6003, 0.4188, 0.5712, 0.4929, 0.1637, 0.5145, 0.2036, 0.4981, 0.2036, 0.4782, 0.1637, 0.464, 0.5321, 0.4286, 0.5712, 0.4188, 0.5712, 0.4514, 0.5321, 0.464, 0.1347, 0.4929, 0.1637, 0.4782, 0.1637, 0.4514, 0.1347, 0.4929, 0.4844, 0.464, 0.5321, 0.4514, 0.5321, 0.4782, 0.4844, 0.3815, 0.6003, 0.3411, 0.6182, 0.3313, 0.6182, 0.3622, 0.6003, 0.4981, 0.2036, 0.5103, 0.2531, 0.4608, 0.2531, 0.4514, 0.2036, 0.4188, 0.5712, 0.3815, 0.6003, 0.3622, 0.6003, 0.3907, 0.5712, 0.4782, 0.1637, 0.4981, 0.2036, 0.4514, 0.2036, 0.4362, 0.1637, 0.4514, 0.5321, 0.4188, 0.5712, 0.3907, 0.5712, 0.4157, 0.5321, 0.4514, 0.1347, 0.4782, 0.1637, 0.4362, 0.1637, 0.4157, 0.1347, 0.4782, 0.4844, 0.4514, 0.5321, 0.4157, 0.5321, 0.4362, 0.4844, 0.4188, 0.1164, 0.4514, 0.1347, 0.4157, 0.1347, 0.3907, 0.1164, 0.4981, 0.4299, 0.4782, 0.4844, 0.4362, 0.4844, 0.4514, 0.4299, 0.3815, 0.1072, 0.4188, 0.1164, 0.3907, 0.1164, 0.3622, 0.1072, 0.5103, 0.3709, 0.4981, 0.4299, 0.4514, 0.4299, 0.4608, 0.3709, 0.3411, 0.1043, 0.3815, 0.1072, 0.3622, 0.1072, 0.3313, 0.1043, 0.5145, 0.31, 0.5103, 0.3709, 0.4608, 0.3709, 0.464, 0.31, 0.3411, 0.6182, 0.2991, 0.6243, 0.3313, 0.6182, 0.2991, 0.1042, 0.3411, 0.1043, 0.3313, 0.1043, 0.5103, 0.2531, 0.5145, 0.31, 0.464, 0.31, 0.4608, 0.2531, 0.4514, 0.4299, 0.4362, 0.4844, 0.3733, 0.4844, 0.3815, 0.4299, 0.3622, 0.1072, 0.3907, 0.1164, 0.3487, 0.1164, 0.3333, 0.1072, 0.4608, 0.3709, 0.4514, 0.4299, 0.3815, 0.4299, 0.3866, 0.3709, 0.3313, 0.1043, 0.3622, 0.1072, 0.3333, 0.1072, 0.3165, 0.1043, 0.464, 0.31, 0.4608, 0.3709, 0.3866, 0.3709, 0.3883, 0.31, 0.3313, 0.6182, 0.2991, 0.6243, 0.3165, 0.6182, 0.2991, 0.1042, 0.3313, 0.1043, 0.3165, 0.1043, 0.4608, 0.2531, 0.464, 0.31, 0.3883, 0.31, 0.3866, 0.2531, 0.3622, 0.6003, 0.3313, 0.6182, 0.3165, 0.6182, 0.3333, 0.6003, 0.4514, 0.2036, 0.4608, 0.2531, 0.3866, 0.2531, 0.3815, 0.2036, 0.3907, 0.5712, 0.3622, 0.6003, 0.3333, 0.6003, 0.3487, 0.5712, 0.4362, 0.1637, 0.4514, 0.2036, 0.3815, 0.2036, 0.3733, 0.1637, 0.4157, 0.5321, 0.3907, 0.5712, 0.3487, 0.5712, 0.3622, 0.5321, 0.4157, 0.1347, 0.4362, 0.1637, 0.3733, 0.1637, 0.3622, 0.1347, 0.4362, 0.4844, 0.4157, 0.5321, 0.3622, 0.5321, 0.3733, 0.4844, 0.3907, 0.1164, 0.4157, 0.1347, 0.3622, 0.1347, 0.3487, 0.1164, 0.3815, 0.2036, 0.3866, 0.2531, 0.2991, 0.2531, 0.2991, 0.2036, 0.3487, 0.5712, 0.3333, 0.6003, 0.2991, 0.6003, 0.2991, 0.5712, 0.3733, 0.1637, 0.3815, 0.2036, 0.2991, 0.2036, 0.2991, 0.1637, 0.3622, 0.5321, 0.3487, 0.5712, 0.2991, 0.5712, 0.2991, 0.5321, 0.3622, 0.1347, 0.3733, 0.1637, 0.2991, 0.1637, 0.2991, 0.1347, 0.3733, 0.4844, 0.3622, 0.5321, 0.2991, 0.5321, 0.2991, 0.4844, 0.3487, 0.1164, 0.3622, 0.1347, 0.2991, 0.1347, 0.2991, 0.1164, 0.3815, 0.4299, 0.3733, 0.4844, 0.2991, 0.4844, 0.2991, 0.4299, 0.3333, 0.1072, 0.3487, 0.1164, 0.2991, 0.1164, 0.2991, 0.1072, 0.3866, 0.3709, 0.3815, 0.4299, 0.2991, 0.4299, 0.2991, 0.3709, 0.3165, 0.1043, 0.3333, 0.1072, 0.2991, 0.1072, 0.2991, 0.1043, 0.3883, 0.31, 0.3866, 0.3709, 0.2991, 0.3709, 0.2991, 0.31, 0.3165, 0.6182, 0.2991, 0.6243, 0.2991, 0.6182, 0.2991, 0.1042, 0.3165, 0.1043, 0.2991, 0.1043, 0.3866, 0.2531, 0.3883, 0.31, 0.2991, 0.31, 0.2991, 0.2531, 0.3333, 0.6003, 0.3165, 0.6182, 0.2991, 0.6182, 0.2991, 0.6003])
me_sphere.materials.append(mat_material_001)
me_sphere.use_remesh_preserve_volume = False
me_sphere.use_remesh_preserve_attributes = False
me_sphere.use_mirror_vertex_groups = False
me_sphere.update()

# ---- objects
ob_plane = bpy.data.objects.new('Plane', me_plane)
ob_sphere = bpy.data.objects.new('Sphere', me_sphere)
ob_lamp = bpy.data.objects.new('Lamp', light_lamp)
ob_camera = bpy.data.objects.new('Camera', cam_camera)

# ---- transforms, parenting, visibility, modifiers, constraints
ob_plane.location = (-3.156, 0.09579, -0.004625)
ob_plane.scale = (12.78, 8.273, 8.273)
ob_plane.lineart.crease_threshold = 0.0
ob_sphere.location = (-2.802, -0.5264, 1.109)
ob_sphere.rotation_euler = (-0.01654, 0.006642, -6.38)
ob_sphere.scale = (0.5588, 0.5591, 0.6763)
ob_sphere.lineart.crease_threshold = 0.0
ob_lamp.location = (4.076, 1.005, 5.904)
ob_lamp.rotation_euler = (0.6503, 0.05522, 1.866)
ob_lamp.lock_rotations_4d = False
ob_lamp.empty_display_type = 'ARROWS'
ob_lamp.color = (0.0, 0.0, 0.0, 0.0)
ob_lamp.lineart.crease_threshold = 0.0
ob_camera.location = (-3.463, -7.178, 1.675)
ob_camera.rotation_euler = (1.664, -0.01202, -0.04)
ob_camera.lock_rotations_4d = False
ob_camera.empty_display_type = 'ARROWS'
ob_camera.color = (0.0, 0.0, 0.0, 0.0)
ob_camera.display_type = 'WIRE'
ob_camera.lineart.crease_threshold = 0.0

# ---- collection membership
col_collection_1.objects.link(ob_plane)
col_collection_1.objects.link(ob_sphere)
col_collection_1.objects.link(ob_lamp)
col_collection_1.objects.link(ob_camera)

# ---- scene / render settings (as saved in the file)
scene.camera = ob_camera
scene.frame_start = 0; scene.frame_end = 28; scene.frame_set(3)
scene.render.engine = 'CYCLES'
scene.render.image_settings.file_format = 'FFMPEG'
scene.render.resolution_percentage = 50
scene.render.dither_intensity = 0.0
scene.cycles.use_denoising = False
scene.cycles.samples = 64
scene.cycles.sampling_pattern = 'TABULATED_SOBOL'
scene.cycles.use_adaptive_sampling = False
scene.cycles.use_light_tree = False
scene.cycles.blur_glossy = 0.0
scene.cycles.sample_clamp_indirect = 0.0
scene.view_settings.view_transform = 'Standard'
bpy.context.view_layer.update()
